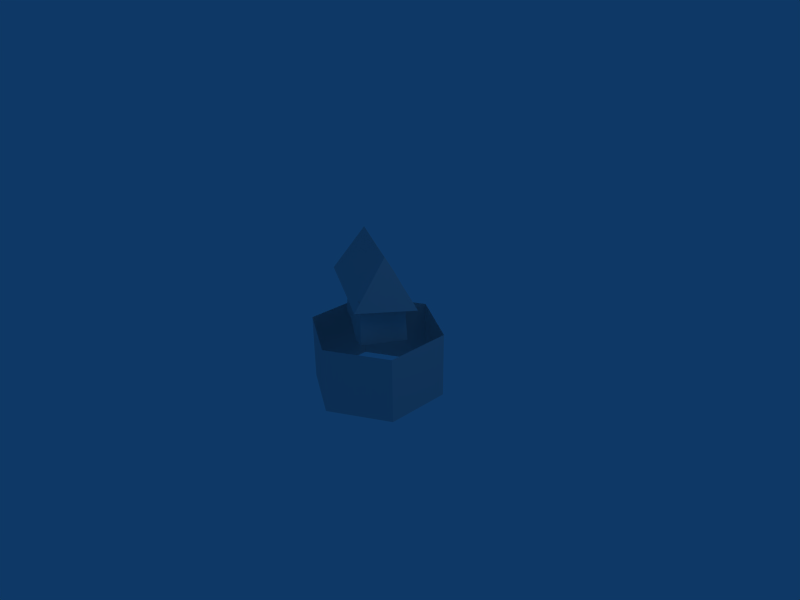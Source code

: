 # Source: dom.blend  (saved by Blender 2.49.2; exported with 4.5.12 LTS)
import bpy
from mathutils import Matrix  # noqa: F401  (used for matrix-valued properties, if any)

bpy.ops.wm.read_factory_settings(use_empty=True)
scene = bpy.context.scene
scene.name = 'Scene'

# ---- collections
col_collection_1 = bpy.data.collections.new('Collection 1'); scene.collection.children.link(col_collection_1)

# ---- materials (node trees are filled in below, after node groups)
mat_m1 = bpy.data.materials.new('m1')
mat_m1.alpha_threshold = 0.0
mat_m1.roughness = 0.5
mat_m1.line_color = (0.0, 0.0, 0.0, 1.0)

# ---- material node trees

# ---- world
world_world = bpy.data.worlds.new('World'); scene.world = world_world
world_world.color = (0.05656, 0.2208, 0.4)
world_world.use_sun_shadow = False
world_world.sun_shadow_jitter_overblur = 0.0
world_world.cycles.sampling_method = 'MANUAL'
world_world.cycles.sample_map_resolution = 256

# ---- cameras
cam_camera = bpy.data.cameras.new('Camera')
cam_camera.passepartout_alpha = 0.2
cam_camera.clip_end = 100.0
cam_camera.lens = 35.0
cam_camera.ortho_scale = 7.314
cam_camera.show_passepartout = False
cam_camera.show_safe_areas = True
cam_camera.dof.focus_distance = 0.0
cam_camera.dof.aperture_fstop = 128.0

# ---- lights
light_spot = bpy.data.lights.new('Spot', 'POINT')
light_spot.transmission_factor = 0.0
light_spot.cutoff_distance = 30.0
light_spot.energy = 100.0
light_spot.shadow_buffer_clip_start = 1.001
light_spot.shadow_soft_size = 1.0
light_spot.shadow_maximum_resolution = 0.006
light_spot.use_absolute_resolution = True
light_spot.cycles.use_multiple_importance_sampling = False

# ---- meshes
me_cube_001 = bpy.data.meshes.new('Cube.001')
me_cube_001.from_pydata([(0.4661, 0.1524, 0.005275), (0.1037, -0.4793, 0.005275), (-0.449, -0.1109, 0.01697), (-0.1308, 0.4436, 0.01697), (0.4551, 0.1253, 0.6661), (0.1216, -0.4559, 0.6661), (-0.4538, -0.1121, 0.6543), (-0.132, 0.4486, 0.6543), (-0.3313, 0.5722, 0.005275), (-0.3348, 0.5786, 0.6661), (-0.6612, -0.002657, 0.005275), (-0.6684, -0.002664, 0.6661), (0.6126, 0.03053, 0.005275), (0.6197, 0.0309, 0.6661), (0.2827, -0.5443, 0.005275), (0.2862, -0.5504, 0.6661), (0.1057, -0.4372, 0.3731), (0.4308, 0.1294, 0.3731), (-0.4246, -0.1043, 0.3719), (-0.1242, 0.4192, 0.3719), (-0.3135, 0.5406, 0.3731), (-0.6249, -0.002079, 0.3731), (0.5776, 0.02925, 0.3731), (0.2662, -0.5134, 0.3731), (0.8103, 0.04514, 0.5276), (-0.4295, 0.7526, 0.4866), (0.3913, -0.1683, 1.25), (0.2822, -0.6374, 0.5259), (-0.8912, -0.03423, 0.6561), (-0.4332, 0.1923, 1.367), (0.231, 0.3376, 0.5606), (-0.2091, -0.3875, 0.5936), (0.03546, 0.03939, 1.208)], [], [(1, 16, 18, 2), (16, 5, 6, 18), (4, 17, 19, 7), (17, 0, 3, 19), (7, 19, 20, 9), (19, 3, 8, 20), (2, 18, 21, 10), (18, 6, 11, 21), (10, 21, 20, 8), (21, 11, 9, 20), (0, 17, 22, 12), (17, 4, 13, 22), (5, 16, 23, 15), (16, 1, 14, 23), (12, 22, 23, 14), (22, 13, 15, 23), (26, 27, 24), (25, 28, 29), (29, 32, 30, 25), (32, 26, 24, 30), (26, 32, 31, 27), (32, 29, 28, 31)])
me_cube_001.polygons.foreach_set('use_smooth', [True] * 22)
_k = set([(0, 3), (0, 12), (1, 2), (1, 14), (2, 10), (3, 8), (8, 10), (8, 20), (9, 20), (10, 21), (11, 21), (12, 14), (12, 22), (13, 22), (14, 23), (15, 23), (24, 26), (24, 27), (24, 30), (25, 28), (25, 29), (25, 30), (26, 27), (27, 31), (28, 29), (28, 31)])
me_cube_001.attributes.new('sharp_edge', 'BOOLEAN', 'EDGE').data.foreach_set('value', [ (min(e.vertices), max(e.vertices)) in _k for e in me_cube_001.edges])
_uv = me_cube_001.uv_layers.new(name='UVTex')
_uv.uv.foreach_set('vector', [0.6745, 0.6624, 0.6675, 0.8025, 0.4303, 0.8023, 0.4233, 0.6681, 0.6675, 0.8025, 0.6759, 0.9137, 0.4223, 0.9093, 0.4303, 0.8023, 0.6759, 0.4111, 0.6675, 0.5222, 0.4303, 0.5225, 0.4223, 0.4155, 0.6675, 0.5222, 0.6745, 0.6624, 0.4233, 0.6566, 0.4303, 0.5225, 0.4223, 0.4155, 0.4303, 0.5225, 0.3454, 0.5218, 0.3313, 0.4107, 0.4303, 0.5225, 0.4233, 0.6566, 0.3333, 0.661, 0.3454, 0.5218, 0.4233, 0.6681, 0.4303, 0.8023, 0.3454, 0.8029, 0.3333, 0.6638, 0.4303, 0.8023, 0.4223, 0.9093, 0.3313, 0.9141, 0.3454, 0.8029, 0.9986, 0.6624, 0.9917, 0.8013, 0.7562, 0.8013, 0.7492, 0.6624, 0.9917, 0.8013, 1.0, 0.9125, 0.7478, 0.9125, 0.7562, 0.8013, 0.6745, 0.6624, 0.6675, 0.5222, 0.7348, 0.522, 0.7466, 0.6614, 0.6675, 0.5222, 0.6759, 0.4111, 0.7478, 0.4107, 0.7348, 0.522, 0.6759, 0.9137, 0.6675, 0.8025, 0.7348, 0.8028, 0.7478, 0.9141, 0.6675, 0.8025, 0.6745, 0.6624, 0.7466, 0.6634, 0.7348, 0.8028, 0.2509, 0.742, 0.2439, 0.8809, 0.008334, 0.8809, 0.001351, 0.742, 0.2439, 0.8809, 0.2523, 0.9921, 0.0, 0.9921, 0.008334, 0.8809, 0.7186, 0.2817, 0.5537, 1.241e-07, 0.8777, 0.0, 0.2149, 0.4107, 0.3313, 0.742, 0.0, 0.742, 0.2474, 0.3717, 0.2704, 0.2157, 0.4979, 0.1856, 0.5537, 0.4107, 0.2704, 0.2157, 0.2689, 0.0893, 0.4983, 0.0, 0.4979, 0.1856, 0.2689, 0.0893, 0.2704, 0.2157, 0.02768, 0.192, 0.02651, 0.03305, 0.2704, 0.2157, 0.2474, 0.3717, 0.0, 0.4107, 0.02768, 0.192])
me_cube_001.materials.append(mat_m1)
me_cube_001.use_remesh_preserve_volume = False
me_cube_001.use_remesh_preserve_attributes = False
me_cube_001.use_mirror_vertex_groups = False
me_cube_001.update()
me_circle = bpy.data.meshes.new('Circle')
me_circle.from_pydata([(0.07071, -0.07071, 0.0), (0.0454, -0.0891, 0.0), (0.01564, -0.09877, 0.0), (-0.01564, -0.09877, 0.0), (-0.0454, -0.0891, 0.0), (-0.07071, -0.07071, 0.0), (-0.0891, -0.0454, 0.0), (-0.09877, -0.01564, 0.0), (-0.09877, 0.01564, 0.0), (-0.0891, 0.0454, 0.0), (-0.07071, 0.07071, 0.0), (-0.0454, 0.0891, 0.0), (-0.01564, 0.09877, 0.0), (0.01564, 0.09877, 0.0), (0.0454, 0.0891, 0.0), (0.07071, 0.07071, 0.0), (0.0891, 0.0454, 0.0), (0.09877, 0.01564, 0.0), (0.09877, -0.01564, 0.0), (0.0891, -0.0454, 0.0), (0.06667, -2.914e-09, 0.0), (0.0, 0.0, 0.0), (0.04167, -0.0125, 0.0125), (0.04167, 0.0125, 0.0125), (0.04167, -0.0125, -0.0125), (0.04167, 0.0125, -0.0125), (0.0375, -0.01875, 0.0), (0.05, -0.03125, 0.0), (0.0375, -0.03125, 0.0), (0.05, -0.01875, 0.0), (0.07071, -3.091e-09, 0.07071), (0.0891, -1.984e-09, 0.0454), (0.09877, -6.838e-10, 0.01564), (0.09877, 6.838e-10, -0.01564), (0.0891, 1.984e-09, -0.0454), (0.07071, 3.091e-09, -0.07071), (0.0454, 3.895e-09, -0.0891), (0.01564, 4.317e-09, -0.09877), (-0.01564, 4.317e-09, -0.09877), (-0.0454, 3.895e-09, -0.0891), (-0.07071, 3.091e-09, -0.07071), (-0.0891, 1.984e-09, -0.0454), (-0.09877, 6.838e-10, -0.01564), (-0.09877, -6.838e-10, 0.01564), (-0.0891, -1.984e-09, 0.0454), (-0.07071, -3.091e-09, 0.07071), (-0.0454, -3.895e-09, 0.0891), (-0.01564, -4.317e-09, 0.09877), (0.01564, -4.317e-09, 0.09877), (0.0454, -3.895e-09, 0.0891), (0.0, -2.914e-09, 0.06667), (0.0, 0.0, 0.0), (0.0125, -0.0125, 0.04167), (-0.0125, -0.0125, 0.04167), (0.0125, 0.0125, 0.04167), (-0.0125, 0.0125, 0.04167), (0.01875, -1.639e-09, 0.0375), (0.03125, -2.186e-09, 0.05), (0.03125, -1.639e-09, 0.0375), (0.01875, -2.186e-09, 0.05), (0.07071, 0.07071, 0.0), (0.0891, 0.0454, 0.0), (0.09877, 0.01564, 0.0), (0.09877, -0.01564, 0.0), (0.0891, -0.0454, 0.0), (0.07071, -0.07071, 0.0), (0.0454, -0.0891, 0.0), (0.01564, -0.09877, 0.0), (-0.01564, -0.09877, 0.0), (-0.0454, -0.0891, 0.0), (-0.07071, -0.07071, 0.0), (-0.0891, -0.0454, 0.0), (-0.09877, -0.01564, 0.0), (-0.09877, 0.01564, 0.0), (-0.0891, 0.0454, 0.0), (-0.07071, 0.07071, 0.0), (-0.0454, 0.0891, 0.0), (-0.01564, 0.09877, 0.0), (0.01564, 0.09877, 0.0), (0.0454, 0.0891, 0.0), (0.0, 0.06667, 0.0), (0.0, 0.0, 0.0), (0.0125, 0.04167, 0.0125), (-0.0125, 0.04167, 0.0125), (0.0125, 0.04167, -0.0125), (-0.0125, 0.04167, -0.0125), (0.01875, 0.04375, 0.0), (0.025, 0.0375, 0.0), (0.03125, 0.04375, 0.0), (0.025, 0.03125, 0.0)], [(0, 1), (1, 2), (2, 3), (3, 4), (4, 5), (5, 6), (6, 7), (7, 8), (8, 9), (9, 10), (10, 11), (11, 12), (12, 13), (13, 14), (14, 15), (15, 16), (16, 17), (17, 18), (18, 19), (0, 19), (20, 21), (20, 22), (20, 23), (20, 24), (20, 25), (26, 27), (28, 29), (30, 31), (31, 32), (32, 33), (33, 34), (34, 35), (35, 36), (36, 37), (37, 38), (38, 39), (39, 40), (40, 41), (41, 42), (42, 43), (43, 44), (44, 45), (45, 46), (46, 47), (47, 48), (48, 49), (30, 49), (50, 51), (50, 52), (50, 53), (50, 54), (50, 55), (56, 58), (58, 59), (57, 59), (60, 61), (61, 62), (62, 63), (63, 64), (64, 65), (65, 66), (66, 67), (67, 68), (68, 69), (69, 70), (70, 71), (71, 72), (72, 73), (73, 74), (74, 75), (75, 76), (76, 77), (77, 78), (78, 79), (60, 79), (80, 81), (80, 82), (80, 83), (80, 84), (80, 85), (86, 87), (87, 88), (87, 89)], [])
me_circle.use_remesh_preserve_volume = False
me_circle.use_remesh_preserve_attributes = False
me_circle.use_mirror_vertex_groups = False
me_circle.update()
me_test = bpy.data.meshes.new('test')
me_test.from_pydata([(0.0, 1.0, -1.0), (0.0, 1.0, 0.0), (-0.866, 0.5, -1.0), (-0.866, 0.5, 0.0), (-0.866, -0.5, -1.0), (-0.866, -0.5, 0.0), (8.742e-08, -1.0, -1.0), (8.742e-08, -1.0, 0.0), (0.866, -0.5, -1.0), (0.866, -0.5, 0.0), (0.866, 0.5, -1.0), (0.866, 0.5, 0.0), (0.0, 1.0, -1.0), (0.0, 1.0, 0.0)], [], [(0, 2, 3, 1), (5, 3, 2, 4), (7, 5, 4, 6), (9, 7, 6, 8), (11, 9, 8, 10), (13, 11, 10, 12)])
_uv = me_test.uv_layers.new(name='UVTex')
_uv.uv.foreach_set('vector', [0.0, 0.0, 0.1667, 0.0, 0.1667, 0.5, 0.0, 0.5, 0.3333, 0.5, 0.1667, 0.5, 0.1667, 0.0, 0.3333, 0.0, 0.5, 0.5, 0.3333, 0.5, 0.3333, 0.0, 0.5, 0.0, 0.6667, 0.5, 0.5, 0.5, 0.5, 0.0, 0.6667, 0.0, 0.8333, 0.5, 0.6667, 0.5, 0.6667, 0.0, 0.8333, 0.0, 1.0, 0.5, 0.8333, 0.5, 0.8333, 0.0, 1.0, 0.0])
me_test.use_remesh_preserve_volume = False
me_test.use_remesh_preserve_attributes = False
me_test.use_mirror_vertex_groups = False
me_test.update()

# ---- objects
ob_cube = bpy.data.objects.new('Cube', me_cube_001)
ob_chimney = bpy.data.objects.new('Chimney', me_circle)
ob_mesh = bpy.data.objects.new('Mesh', me_test)
ob_lamp = bpy.data.objects.new('Lamp', light_spot)
ob_camera = bpy.data.objects.new('Camera', cam_camera)

# ---- transforms, parenting, visibility, modifiers, constraints
ob_cube.location = (0.0, 0.0, 0.0)
ob_cube.lock_rotations_4d = False
ob_cube.empty_display_type = 'ARROWS'
ob_cube.lineart.crease_threshold = 0.0
_m = ob_cube.modifiers.new('EdgeSplit', 'EDGE_SPLIT')
ob_chimney.parent = ob_cube
ob_chimney.location = (0.0, -0.1286, 1.104)
ob_chimney.lock_rotations_4d = False
ob_chimney.empty_display_type = 'ARROWS'
ob_chimney.lineart.crease_threshold = 0.0
ob_mesh.location = (0.0, 0.0, 0.0)
ob_mesh.lock_rotations_4d = False
ob_mesh.empty_display_type = 'ARROWS'
ob_mesh.lineart.crease_threshold = 0.0
ob_lamp.location = (4.076, 1.005, 5.904)
ob_lamp.rotation_euler = (0.6503, 0.05522, 1.866)
ob_lamp.lock_rotations_4d = False
ob_lamp.empty_display_type = 'ARROWS'
ob_lamp.color = (0.0, 0.0, 0.0, 0.0)
ob_lamp.lineart.crease_threshold = 0.0
ob_camera.location = (7.481, -6.508, 5.344)
ob_camera.rotation_euler = (1.109, 0.01082, 0.8149)
ob_camera.lock_rotations_4d = False
ob_camera.empty_display_type = 'ARROWS'
ob_camera.color = (0.0, 0.0, 0.0, 0.0)
ob_camera.display_type = 'WIRE'
ob_camera.lineart.crease_threshold = 0.0

# ---- collection membership
col_collection_1.objects.link(ob_cube)
col_collection_1.objects.link(ob_chimney)
col_collection_1.objects.link(ob_mesh)
col_collection_1.objects.link(ob_lamp)
col_collection_1.objects.link(ob_camera)

# ---- scene / render settings (as saved in the file)
scene.camera = ob_camera
scene.frame_start = 1; scene.frame_end = 250; scene.frame_set(1)
scene.render.engine = 'BLENDER_EEVEE_NEXT'
scene.render.image_settings.file_format = 'JPEG'
scene.render.image_settings.color_mode = 'RGB'
scene.render.image_settings.compression = 90
scene.render.resolution_x = 800
scene.render.resolution_y = 600
scene.render.pixel_aspect_x = 100.0
scene.render.pixel_aspect_y = 100.0
scene.render.fps = 25
scene.render.dither_intensity = 0.0
scene.render.use_compositing = False
scene.render.use_sequencer = False
scene.render.bake_margin = 2
scene.render.bake_bias = 0.0
scene.render.use_stamp_time = False
scene.render.use_stamp_date = False
scene.render.use_stamp_frame = False
scene.render.use_stamp_camera = False
scene.render.use_stamp_scene = False
scene.render.use_stamp_filename = False
scene.render.use_stamp_render_time = False
scene.render.stamp_font_size = 0
scene.cycles.use_denoising = False
scene.cycles.samples = 10
scene.cycles.sampling_pattern = 'TABULATED_SOBOL'
scene.cycles.light_sampling_threshold = 0.0
scene.cycles.use_adaptive_sampling = False
scene.cycles.use_light_tree = False
scene.cycles.blur_glossy = 0.0
scene.cycles.volume_bounces = 1
scene.cycles.pixel_filter_type = 'GAUSSIAN'
scene.cycles.sample_clamp_indirect = 0.0
scene.view_settings.view_transform = 'Raw'
bpy.context.view_layer.update()
